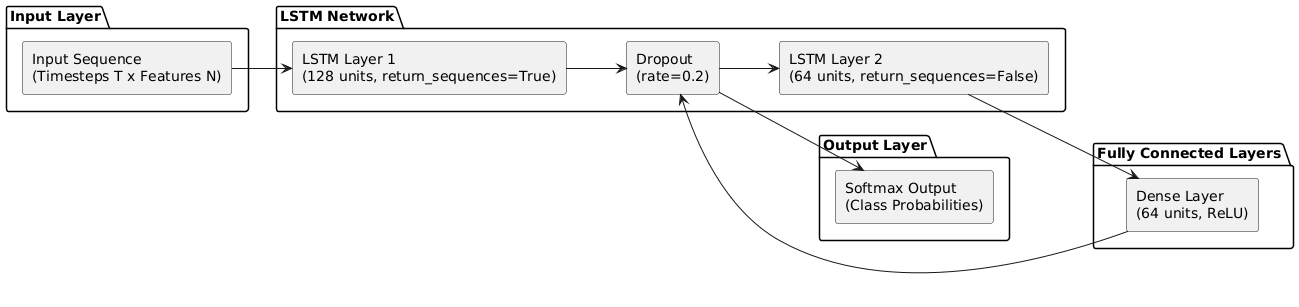

The diagram above was rendered by PlantUML. Its source (embedded in the PNG):
@startuml
skinparam componentStyle rectangle
left to right direction

' ===== Input =====
package "Input Layer" {
  [Input Sequence\n(Timesteps T x Features N)]
}

' ===== LSTM Layers =====
package "LSTM Network" {

  [LSTM Layer 1\n(128 units, return_sequences=True)]
  [Dropout\n(rate=0.2)]
  [LSTM Layer 2\n(64 units, return_sequences=False)]
}

' ===== Dense Layers =====
package "Fully Connected Layers" {

  [Dense Layer\n(64 units, ReLU)]
  [Dropout\n(rate=0.2)]
}

' ===== Output =====
package "Output Layer" {
  [Softmax Output\n(Class Probabilities)]
}

' ===== Connections =====
[Input Sequence\n(Timesteps T x Features N)] --> [LSTM Layer 1\n(128 units, return_sequences=True)]
[LSTM Layer 1\n(128 units, return_sequences=True)] --> [Dropout\n(rate=0.2)]
[Dropout\n(rate=0.2)] --> [LSTM Layer 2\n(64 units, return_sequences=False)]
[LSTM Layer 2\n(64 units, return_sequences=False)] --> [Dense Layer\n(64 units, ReLU)]
[Dense Layer\n(64 units, ReLU)] --> [Dropout\n(rate=0.2)]
[Dropout\n(rate=0.2)] --> [Softmax Output\n(Class Probabilities)]
@enduml